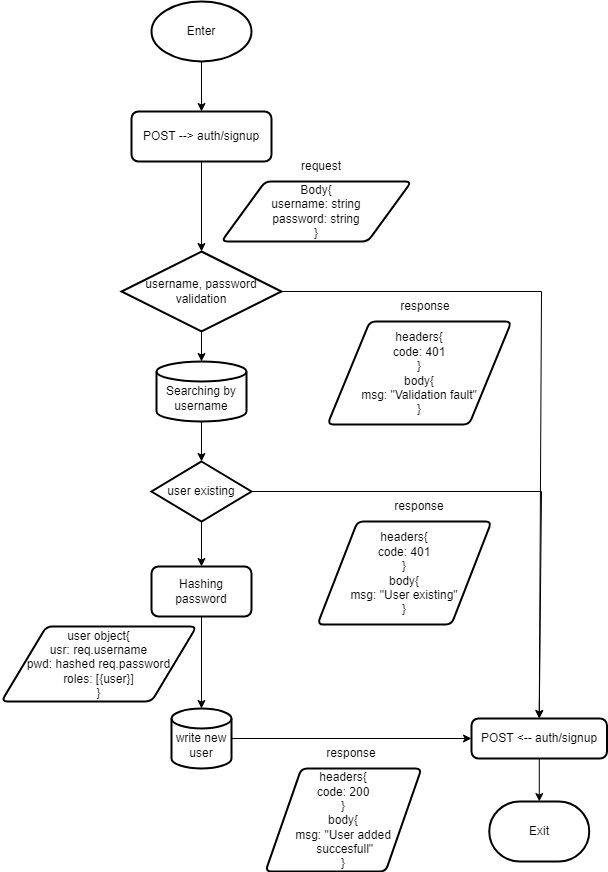

The diagram above was exported from draw.io. Its source (the exported page's mxGraphModel, read from the mxfile embedded in the PNG):
<mxGraphModel dx="1120" dy="683" grid="1" gridSize="10" guides="1" tooltips="1" connect="1" arrows="1" fold="1" page="1" pageScale="1" pageWidth="827" pageHeight="1169" math="0" shadow="0">
  <root>
    <mxCell id="WIyWlLk6GJQsqaUBKTNV-0" />
    <mxCell id="WIyWlLk6GJQsqaUBKTNV-1" parent="WIyWlLk6GJQsqaUBKTNV-0" />
    <mxCell id="L5xkzfdk2j1Q5YleOAkE-34" value="" style="edgeStyle=orthogonalEdgeStyle;rounded=0;orthogonalLoop=1;jettySize=auto;html=1;" edge="1" parent="WIyWlLk6GJQsqaUBKTNV-1" source="L5xkzfdk2j1Q5YleOAkE-0" target="L5xkzfdk2j1Q5YleOAkE-2">
      <mxGeometry relative="1" as="geometry" />
    </mxCell>
    <mxCell id="L5xkzfdk2j1Q5YleOAkE-0" value="Enter" style="strokeWidth=2;html=1;shape=mxgraph.flowchart.start_1;whiteSpace=wrap;" vertex="1" parent="WIyWlLk6GJQsqaUBKTNV-1">
      <mxGeometry x="170" y="20" width="100" height="60" as="geometry" />
    </mxCell>
    <mxCell id="L5xkzfdk2j1Q5YleOAkE-7" value="" style="edgeStyle=orthogonalEdgeStyle;rounded=0;orthogonalLoop=1;jettySize=auto;html=1;" edge="1" parent="WIyWlLk6GJQsqaUBKTNV-1" source="L5xkzfdk2j1Q5YleOAkE-2" target="L5xkzfdk2j1Q5YleOAkE-5">
      <mxGeometry relative="1" as="geometry" />
    </mxCell>
    <mxCell id="L5xkzfdk2j1Q5YleOAkE-2" value="POST --&amp;gt; auth/signup" style="rounded=1;whiteSpace=wrap;html=1;absoluteArcSize=1;arcSize=14;strokeWidth=2;" vertex="1" parent="WIyWlLk6GJQsqaUBKTNV-1">
      <mxGeometry x="150" y="130" width="140" height="50" as="geometry" />
    </mxCell>
    <mxCell id="L5xkzfdk2j1Q5YleOAkE-3" value="Body{&lt;div&gt;username: string&lt;/div&gt;&lt;div&gt;password: string&lt;/div&gt;&lt;div&gt;}&lt;/div&gt;" style="shape=parallelogram;html=1;strokeWidth=2;perimeter=parallelogramPerimeter;whiteSpace=wrap;rounded=1;arcSize=12;size=0.23;" vertex="1" parent="WIyWlLk6GJQsqaUBKTNV-1">
      <mxGeometry x="240" y="200" width="190" height="60" as="geometry" />
    </mxCell>
    <mxCell id="L5xkzfdk2j1Q5YleOAkE-4" value="request" style="text;html=1;align=center;verticalAlign=middle;whiteSpace=wrap;rounded=0;" vertex="1" parent="WIyWlLk6GJQsqaUBKTNV-1">
      <mxGeometry x="310" y="170" width="60" height="30" as="geometry" />
    </mxCell>
    <mxCell id="L5xkzfdk2j1Q5YleOAkE-19" value="" style="edgeStyle=orthogonalEdgeStyle;rounded=0;orthogonalLoop=1;jettySize=auto;html=1;" edge="1" parent="WIyWlLk6GJQsqaUBKTNV-1" source="L5xkzfdk2j1Q5YleOAkE-5" target="L5xkzfdk2j1Q5YleOAkE-15">
      <mxGeometry relative="1" as="geometry" />
    </mxCell>
    <mxCell id="L5xkzfdk2j1Q5YleOAkE-5" value="username, password validation" style="strokeWidth=2;html=1;shape=mxgraph.flowchart.decision;whiteSpace=wrap;" vertex="1" parent="WIyWlLk6GJQsqaUBKTNV-1">
      <mxGeometry x="140" y="270" width="160" height="80" as="geometry" />
    </mxCell>
    <mxCell id="L5xkzfdk2j1Q5YleOAkE-12" value="" style="edgeStyle=orthogonalEdgeStyle;rounded=0;orthogonalLoop=1;jettySize=auto;html=1;" edge="1" parent="WIyWlLk6GJQsqaUBKTNV-1" source="L5xkzfdk2j1Q5YleOAkE-9" target="L5xkzfdk2j1Q5YleOAkE-11">
      <mxGeometry relative="1" as="geometry" />
    </mxCell>
    <mxCell id="L5xkzfdk2j1Q5YleOAkE-9" value="Hashing password" style="rounded=1;whiteSpace=wrap;html=1;absoluteArcSize=1;arcSize=14;strokeWidth=2;" vertex="1" parent="WIyWlLk6GJQsqaUBKTNV-1">
      <mxGeometry x="170" y="585" width="100" height="50" as="geometry" />
    </mxCell>
    <mxCell id="L5xkzfdk2j1Q5YleOAkE-24" value="" style="edgeStyle=orthogonalEdgeStyle;rounded=0;orthogonalLoop=1;jettySize=auto;html=1;" edge="1" parent="WIyWlLk6GJQsqaUBKTNV-1" source="L5xkzfdk2j1Q5YleOAkE-11" target="L5xkzfdk2j1Q5YleOAkE-23">
      <mxGeometry relative="1" as="geometry" />
    </mxCell>
    <mxCell id="L5xkzfdk2j1Q5YleOAkE-11" value="&lt;div&gt;&lt;br&gt;&lt;/div&gt;write new user" style="strokeWidth=2;html=1;shape=mxgraph.flowchart.database;whiteSpace=wrap;" vertex="1" parent="WIyWlLk6GJQsqaUBKTNV-1">
      <mxGeometry x="190" y="727" width="60" height="60" as="geometry" />
    </mxCell>
    <mxCell id="L5xkzfdk2j1Q5YleOAkE-13" value="user object{&lt;div&gt;usr: req.username&lt;/div&gt;&lt;div&gt;pwd: hashed req.password&lt;/div&gt;&lt;div&gt;roles: [{user}]&lt;/div&gt;&lt;div&gt;}&lt;/div&gt;" style="shape=parallelogram;html=1;strokeWidth=2;perimeter=parallelogramPerimeter;whiteSpace=wrap;rounded=1;arcSize=12;size=0.23;" vertex="1" parent="WIyWlLk6GJQsqaUBKTNV-1">
      <mxGeometry x="20" y="645" width="195" height="75" as="geometry" />
    </mxCell>
    <mxCell id="L5xkzfdk2j1Q5YleOAkE-18" value="" style="edgeStyle=orthogonalEdgeStyle;rounded=0;orthogonalLoop=1;jettySize=auto;html=1;" edge="1" parent="WIyWlLk6GJQsqaUBKTNV-1" source="L5xkzfdk2j1Q5YleOAkE-15" target="L5xkzfdk2j1Q5YleOAkE-17">
      <mxGeometry relative="1" as="geometry" />
    </mxCell>
    <mxCell id="L5xkzfdk2j1Q5YleOAkE-15" value="&lt;div&gt;&lt;br&gt;&lt;/div&gt;Searching by username" style="strokeWidth=2;html=1;shape=mxgraph.flowchart.database;whiteSpace=wrap;" vertex="1" parent="WIyWlLk6GJQsqaUBKTNV-1">
      <mxGeometry x="175" y="380" width="90" height="60" as="geometry" />
    </mxCell>
    <mxCell id="L5xkzfdk2j1Q5YleOAkE-22" value="" style="edgeStyle=orthogonalEdgeStyle;rounded=0;orthogonalLoop=1;jettySize=auto;html=1;" edge="1" parent="WIyWlLk6GJQsqaUBKTNV-1" source="L5xkzfdk2j1Q5YleOAkE-17" target="L5xkzfdk2j1Q5YleOAkE-9">
      <mxGeometry relative="1" as="geometry" />
    </mxCell>
    <mxCell id="L5xkzfdk2j1Q5YleOAkE-17" value="user existing" style="strokeWidth=2;html=1;shape=mxgraph.flowchart.decision;whiteSpace=wrap;" vertex="1" parent="WIyWlLk6GJQsqaUBKTNV-1">
      <mxGeometry x="170" y="480" width="100" height="60" as="geometry" />
    </mxCell>
    <mxCell id="L5xkzfdk2j1Q5YleOAkE-36" value="" style="edgeStyle=orthogonalEdgeStyle;rounded=0;orthogonalLoop=1;jettySize=auto;html=1;" edge="1" parent="WIyWlLk6GJQsqaUBKTNV-1" source="L5xkzfdk2j1Q5YleOAkE-23" target="L5xkzfdk2j1Q5YleOAkE-35">
      <mxGeometry relative="1" as="geometry" />
    </mxCell>
    <mxCell id="L5xkzfdk2j1Q5YleOAkE-23" value="POST &amp;lt;-- auth/signup" style="rounded=1;whiteSpace=wrap;html=1;absoluteArcSize=1;arcSize=14;strokeWidth=2;" vertex="1" parent="WIyWlLk6GJQsqaUBKTNV-1">
      <mxGeometry x="490" y="737" width="135.5" height="40" as="geometry" />
    </mxCell>
    <mxCell id="L5xkzfdk2j1Q5YleOAkE-25" value="headers{&lt;div&gt;code: 200&lt;/div&gt;&lt;div&gt;}&lt;/div&gt;&lt;div&gt;body{&lt;/div&gt;&lt;div&gt;msg: &quot;User added&lt;/div&gt;&lt;div&gt;&amp;nbsp;succesfull&quot;&lt;/div&gt;&lt;div&gt;}&lt;/div&gt;" style="shape=parallelogram;html=1;strokeWidth=2;perimeter=parallelogramPerimeter;whiteSpace=wrap;rounded=1;arcSize=12;size=0.23;" vertex="1" parent="WIyWlLk6GJQsqaUBKTNV-1">
      <mxGeometry x="284" y="787" width="156" height="103" as="geometry" />
    </mxCell>
    <mxCell id="L5xkzfdk2j1Q5YleOAkE-26" value="response" style="text;html=1;align=center;verticalAlign=middle;whiteSpace=wrap;rounded=0;" vertex="1" parent="WIyWlLk6GJQsqaUBKTNV-1">
      <mxGeometry x="340" y="757" width="60" height="30" as="geometry" />
    </mxCell>
    <mxCell id="L5xkzfdk2j1Q5YleOAkE-28" value="" style="endArrow=classic;html=1;rounded=0;exitX=1;exitY=0.5;exitDx=0;exitDy=0;exitPerimeter=0;entryX=0.5;entryY=0;entryDx=0;entryDy=0;" edge="1" parent="WIyWlLk6GJQsqaUBKTNV-1" source="L5xkzfdk2j1Q5YleOAkE-17" target="L5xkzfdk2j1Q5YleOAkE-23">
      <mxGeometry width="50" height="50" relative="1" as="geometry">
        <mxPoint x="390" y="580" as="sourcePoint" />
        <mxPoint x="440" y="530" as="targetPoint" />
        <Array as="points">
          <mxPoint x="560" y="510" />
        </Array>
      </mxGeometry>
    </mxCell>
    <mxCell id="L5xkzfdk2j1Q5YleOAkE-29" value="" style="endArrow=classic;html=1;rounded=0;exitX=1;exitY=0.5;exitDx=0;exitDy=0;exitPerimeter=0;entryX=0.5;entryY=0;entryDx=0;entryDy=0;" edge="1" parent="WIyWlLk6GJQsqaUBKTNV-1" source="L5xkzfdk2j1Q5YleOAkE-5" target="L5xkzfdk2j1Q5YleOAkE-23">
      <mxGeometry width="50" height="50" relative="1" as="geometry">
        <mxPoint x="390" y="580" as="sourcePoint" />
        <mxPoint x="440" y="530" as="targetPoint" />
        <Array as="points">
          <mxPoint x="560" y="310" />
        </Array>
      </mxGeometry>
    </mxCell>
    <mxCell id="L5xkzfdk2j1Q5YleOAkE-30" value="headers{&lt;div&gt;code: 401&lt;/div&gt;&lt;div&gt;}&lt;/div&gt;&lt;div&gt;body{&lt;/div&gt;&lt;div&gt;msg: &quot;User existing&lt;span style=&quot;background-color: initial;&quot;&gt;&quot;&lt;/span&gt;&lt;/div&gt;&lt;div&gt;}&lt;/div&gt;" style="shape=parallelogram;html=1;strokeWidth=2;perimeter=parallelogramPerimeter;whiteSpace=wrap;rounded=1;arcSize=12;size=0.23;" vertex="1" parent="WIyWlLk6GJQsqaUBKTNV-1">
      <mxGeometry x="336" y="540" width="174" height="103" as="geometry" />
    </mxCell>
    <mxCell id="L5xkzfdk2j1Q5YleOAkE-31" value="headers{&lt;div&gt;code: 401&lt;/div&gt;&lt;div&gt;}&lt;/div&gt;&lt;div&gt;body{&lt;/div&gt;&lt;div&gt;msg: &quot;Validation fault&lt;span style=&quot;background-color: initial;&quot;&gt;&quot;&lt;/span&gt;&lt;/div&gt;&lt;div&gt;}&lt;/div&gt;" style="shape=parallelogram;html=1;strokeWidth=2;perimeter=parallelogramPerimeter;whiteSpace=wrap;rounded=1;arcSize=12;size=0.23;" vertex="1" parent="WIyWlLk6GJQsqaUBKTNV-1">
      <mxGeometry x="346" y="340" width="184" height="103" as="geometry" />
    </mxCell>
    <mxCell id="L5xkzfdk2j1Q5YleOAkE-32" value="response" style="text;html=1;align=center;verticalAlign=middle;whiteSpace=wrap;rounded=0;" vertex="1" parent="WIyWlLk6GJQsqaUBKTNV-1">
      <mxGeometry x="408" y="510" width="60" height="30" as="geometry" />
    </mxCell>
    <mxCell id="L5xkzfdk2j1Q5YleOAkE-33" value="response" style="text;html=1;align=center;verticalAlign=middle;whiteSpace=wrap;rounded=0;" vertex="1" parent="WIyWlLk6GJQsqaUBKTNV-1">
      <mxGeometry x="414" y="310" width="60" height="30" as="geometry" />
    </mxCell>
    <mxCell id="L5xkzfdk2j1Q5YleOAkE-35" value="Exit" style="strokeWidth=2;html=1;shape=mxgraph.flowchart.terminator;whiteSpace=wrap;" vertex="1" parent="WIyWlLk6GJQsqaUBKTNV-1">
      <mxGeometry x="507.75" y="820" width="100" height="60" as="geometry" />
    </mxCell>
  </root>
</mxGraphModel>